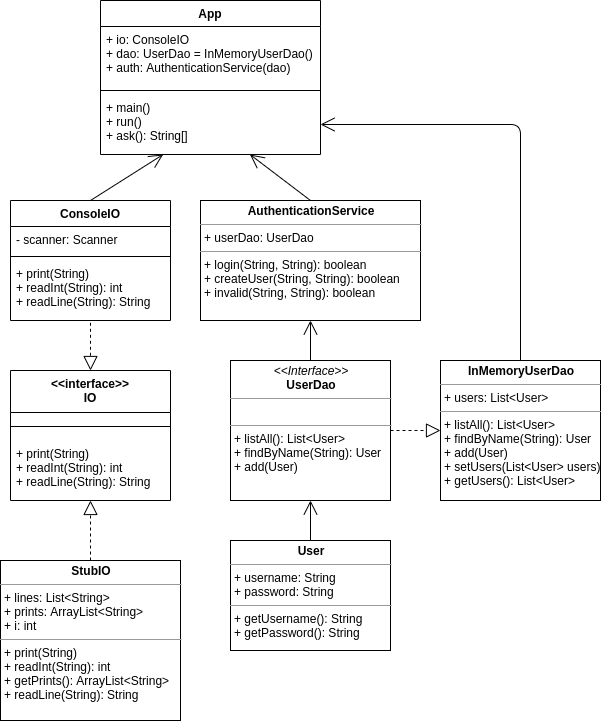

The diagram above was exported from draw.io. Its source (the exported page's mxGraphModel, read from the mxfile embedded in the PNG):
<mxGraphModel dx="454" dy="761" grid="1" gridSize="10" guides="1" tooltips="1" connect="1" arrows="1" fold="1" page="1" pageScale="1" pageWidth="827" pageHeight="1169" math="0" shadow="0">
  <root>
    <mxCell id="0" />
    <mxCell id="1" parent="0" />
    <mxCell id="2pY3LhVlHGpJptUw--jl-12" value="App" style="swimlane;fontStyle=1;align=center;verticalAlign=top;childLayout=stackLayout;horizontal=1;startSize=26;horizontalStack=0;resizeParent=1;resizeParentMax=0;resizeLast=0;collapsible=1;marginBottom=0;" vertex="1" parent="1">
      <mxGeometry x="300" y="210" width="220" height="154" as="geometry" />
    </mxCell>
    <mxCell id="2pY3LhVlHGpJptUw--jl-13" value="+ io: ConsoleIO&#10;+ dao: UserDao = InMemoryUserDao()&#10;+ auth: AuthenticationService(dao)" style="text;strokeColor=none;fillColor=none;align=left;verticalAlign=top;spacingLeft=4;spacingRight=4;overflow=hidden;rotatable=0;points=[[0,0.5],[1,0.5]];portConstraint=eastwest;" vertex="1" parent="2pY3LhVlHGpJptUw--jl-12">
      <mxGeometry y="26" width="220" height="60" as="geometry" />
    </mxCell>
    <mxCell id="2pY3LhVlHGpJptUw--jl-14" value="" style="line;strokeWidth=1;fillColor=none;align=left;verticalAlign=middle;spacingTop=-1;spacingLeft=3;spacingRight=3;rotatable=0;labelPosition=right;points=[];portConstraint=eastwest;" vertex="1" parent="2pY3LhVlHGpJptUw--jl-12">
      <mxGeometry y="86" width="220" height="8" as="geometry" />
    </mxCell>
    <mxCell id="2pY3LhVlHGpJptUw--jl-15" value="+ main()&#10;+ run()&#10;+ ask(): String[]" style="text;strokeColor=none;fillColor=none;align=left;verticalAlign=top;spacingLeft=4;spacingRight=4;overflow=hidden;rotatable=0;points=[[0,0.5],[1,0.5]];portConstraint=eastwest;" vertex="1" parent="2pY3LhVlHGpJptUw--jl-12">
      <mxGeometry y="94" width="220" height="60" as="geometry" />
    </mxCell>
    <mxCell id="2pY3LhVlHGpJptUw--jl-16" value="" style="endArrow=block;dashed=1;endFill=0;endSize=12;html=1;exitX=0.5;exitY=1.038;exitDx=0;exitDy=0;entryX=0.5;entryY=0;entryDx=0;entryDy=0;exitPerimeter=0;" edge="1" parent="1" source="2pY3LhVlHGpJptUw--jl-24" target="2pY3LhVlHGpJptUw--jl-17">
      <mxGeometry width="160" relative="1" as="geometry">
        <mxPoint x="330" y="310" as="sourcePoint" />
        <mxPoint x="490" y="310" as="targetPoint" />
      </mxGeometry>
    </mxCell>
    <mxCell id="2pY3LhVlHGpJptUw--jl-17" value="&lt;&lt;interface&gt;&gt;&#10;IO" style="swimlane;fontStyle=1;align=center;verticalAlign=top;childLayout=stackLayout;horizontal=1;startSize=42;horizontalStack=0;resizeParent=1;resizeParentMax=0;resizeLast=0;collapsible=1;marginBottom=0;" vertex="1" parent="1">
      <mxGeometry x="210" y="580" width="160" height="130" as="geometry" />
    </mxCell>
    <mxCell id="2pY3LhVlHGpJptUw--jl-19" value="" style="line;strokeWidth=1;fillColor=none;align=left;verticalAlign=middle;spacingTop=-1;spacingLeft=3;spacingRight=3;rotatable=0;labelPosition=right;points=[];portConstraint=eastwest;" vertex="1" parent="2pY3LhVlHGpJptUw--jl-17">
      <mxGeometry y="42" width="160" height="28" as="geometry" />
    </mxCell>
    <mxCell id="2pY3LhVlHGpJptUw--jl-20" value="+ print(String)&#10;+ readInt(String): int&#10;+ readLine(String): String" style="text;strokeColor=none;fillColor=none;align=left;verticalAlign=top;spacingLeft=4;spacingRight=4;overflow=hidden;rotatable=0;points=[[0,0.5],[1,0.5]];portConstraint=eastwest;" vertex="1" parent="2pY3LhVlHGpJptUw--jl-17">
      <mxGeometry y="70" width="160" height="60" as="geometry" />
    </mxCell>
    <mxCell id="2pY3LhVlHGpJptUw--jl-21" value="ConsoleIO" style="swimlane;fontStyle=1;align=center;verticalAlign=top;childLayout=stackLayout;horizontal=1;startSize=26;horizontalStack=0;resizeParent=1;resizeParentMax=0;resizeLast=0;collapsible=1;marginBottom=0;" vertex="1" parent="1">
      <mxGeometry x="210" y="410" width="160" height="120" as="geometry" />
    </mxCell>
    <mxCell id="2pY3LhVlHGpJptUw--jl-22" value="- scanner: Scanner" style="text;strokeColor=none;fillColor=none;align=left;verticalAlign=top;spacingLeft=4;spacingRight=4;overflow=hidden;rotatable=0;points=[[0,0.5],[1,0.5]];portConstraint=eastwest;" vertex="1" parent="2pY3LhVlHGpJptUw--jl-21">
      <mxGeometry y="26" width="160" height="26" as="geometry" />
    </mxCell>
    <mxCell id="2pY3LhVlHGpJptUw--jl-23" value="" style="line;strokeWidth=1;fillColor=none;align=left;verticalAlign=middle;spacingTop=-1;spacingLeft=3;spacingRight=3;rotatable=0;labelPosition=right;points=[];portConstraint=eastwest;" vertex="1" parent="2pY3LhVlHGpJptUw--jl-21">
      <mxGeometry y="52" width="160" height="8" as="geometry" />
    </mxCell>
    <mxCell id="2pY3LhVlHGpJptUw--jl-24" value="+ print(String)&#10;+ readInt(String): int&#10;+ readLine(String): String" style="text;strokeColor=none;fillColor=none;align=left;verticalAlign=top;spacingLeft=4;spacingRight=4;overflow=hidden;rotatable=0;points=[[0,0.5],[1,0.5]];portConstraint=eastwest;" vertex="1" parent="2pY3LhVlHGpJptUw--jl-21">
      <mxGeometry y="60" width="160" height="60" as="geometry" />
    </mxCell>
    <mxCell id="2pY3LhVlHGpJptUw--jl-25" value="" style="endArrow=open;endFill=1;endSize=12;html=1;exitX=0.5;exitY=0;exitDx=0;exitDy=0;" edge="1" parent="1" source="2pY3LhVlHGpJptUw--jl-21" target="2pY3LhVlHGpJptUw--jl-15">
      <mxGeometry width="160" relative="1" as="geometry">
        <mxPoint x="330" y="310" as="sourcePoint" />
        <mxPoint x="490" y="310" as="targetPoint" />
      </mxGeometry>
    </mxCell>
    <mxCell id="2pY3LhVlHGpJptUw--jl-26" value="&lt;p style=&quot;margin: 0px ; margin-top: 4px ; text-align: center&quot;&gt;&lt;b&gt;AuthenticationService&lt;/b&gt;&lt;/p&gt;&lt;hr size=&quot;1&quot;&gt;&lt;p style=&quot;margin: 0px ; margin-left: 4px&quot;&gt;+ userDao: UserDao&lt;/p&gt;&lt;hr size=&quot;1&quot;&gt;&lt;p style=&quot;margin: 0px ; margin-left: 4px&quot;&gt;+ login(String, String): boolean&lt;/p&gt;&lt;p style=&quot;margin: 0px ; margin-left: 4px&quot;&gt;+ createUser(String, String): boolean&lt;/p&gt;&lt;p style=&quot;margin: 0px ; margin-left: 4px&quot;&gt;+ invalid(String, String): boolean&lt;/p&gt;" style="verticalAlign=top;align=left;overflow=fill;fontSize=12;fontFamily=Helvetica;html=1;" vertex="1" parent="1">
      <mxGeometry x="400" y="410" width="220" height="120" as="geometry" />
    </mxCell>
    <mxCell id="2pY3LhVlHGpJptUw--jl-27" value="&lt;p style=&quot;margin: 4px 0px 0px ; text-align: center&quot;&gt;&lt;b&gt;User&lt;/b&gt;&lt;/p&gt;&lt;hr size=&quot;1&quot;&gt;&lt;p style=&quot;margin: 0px 0px 0px 4px&quot;&gt;+ username: String&lt;br&gt;+ password: String&lt;/p&gt;&lt;hr size=&quot;1&quot;&gt;&lt;p style=&quot;margin: 0px 0px 0px 4px&quot;&gt;+ getUsername(): String&lt;br&gt;+ getPassword(): String&lt;/p&gt;" style="verticalAlign=top;align=left;overflow=fill;fontSize=12;fontFamily=Helvetica;html=1;" vertex="1" parent="1">
      <mxGeometry x="430" y="750" width="160" height="110" as="geometry" />
    </mxCell>
    <mxCell id="2pY3LhVlHGpJptUw--jl-28" value="&lt;p style=&quot;margin: 0px ; margin-top: 4px ; text-align: center&quot;&gt;&lt;i&gt;&amp;lt;&amp;lt;Interface&amp;gt;&amp;gt;&lt;/i&gt;&lt;br&gt;&lt;b&gt;UserDao&lt;/b&gt;&lt;/p&gt;&lt;hr size=&quot;1&quot;&gt;&lt;p style=&quot;margin: 0px ; margin-left: 4px&quot;&gt;&lt;br&gt;&lt;/p&gt;&lt;hr size=&quot;1&quot;&gt;&lt;p style=&quot;margin: 0px ; margin-left: 4px&quot;&gt;+ listAll(): List&amp;lt;User&amp;gt;&lt;/p&gt;&lt;p style=&quot;margin: 0px ; margin-left: 4px&quot;&gt;+ findByName(String): User&lt;br&gt;+ add(User)&lt;/p&gt;" style="verticalAlign=top;align=left;overflow=fill;fontSize=12;fontFamily=Helvetica;html=1;" vertex="1" parent="1">
      <mxGeometry x="430" y="570" width="160" height="140" as="geometry" />
    </mxCell>
    <mxCell id="2pY3LhVlHGpJptUw--jl-29" value="" style="endArrow=open;endFill=1;endSize=12;html=1;exitX=0.5;exitY=0;exitDx=0;exitDy=0;" edge="1" parent="1" source="2pY3LhVlHGpJptUw--jl-26" target="2pY3LhVlHGpJptUw--jl-15">
      <mxGeometry width="160" relative="1" as="geometry">
        <mxPoint x="330" y="610" as="sourcePoint" />
        <mxPoint x="406" y="349" as="targetPoint" />
      </mxGeometry>
    </mxCell>
    <mxCell id="2pY3LhVlHGpJptUw--jl-30" value="" style="endArrow=open;endFill=1;endSize=12;html=1;exitX=0.5;exitY=0;exitDx=0;exitDy=0;entryX=0.5;entryY=1;entryDx=0;entryDy=0;" edge="1" parent="1" source="2pY3LhVlHGpJptUw--jl-27" target="2pY3LhVlHGpJptUw--jl-28">
      <mxGeometry width="160" relative="1" as="geometry">
        <mxPoint x="330" y="610" as="sourcePoint" />
        <mxPoint x="490" y="610" as="targetPoint" />
      </mxGeometry>
    </mxCell>
    <mxCell id="2pY3LhVlHGpJptUw--jl-31" value="" style="endArrow=open;endFill=1;endSize=12;html=1;entryX=0.5;entryY=1;entryDx=0;entryDy=0;exitX=0.5;exitY=0;exitDx=0;exitDy=0;" edge="1" parent="1" source="2pY3LhVlHGpJptUw--jl-28" target="2pY3LhVlHGpJptUw--jl-26">
      <mxGeometry width="160" relative="1" as="geometry">
        <mxPoint x="330" y="610" as="sourcePoint" />
        <mxPoint x="490" y="610" as="targetPoint" />
      </mxGeometry>
    </mxCell>
    <mxCell id="2pY3LhVlHGpJptUw--jl-32" value="&lt;p style=&quot;margin: 0px ; margin-top: 4px ; text-align: center&quot;&gt;&lt;b&gt;InMemoryUserDao&lt;/b&gt;&lt;/p&gt;&lt;hr size=&quot;1&quot;&gt;&lt;p style=&quot;margin: 0px ; margin-left: 4px&quot;&gt;+ users: List&amp;lt;User&amp;gt;&lt;/p&gt;&lt;hr size=&quot;1&quot;&gt;&lt;p style=&quot;margin: 0px ; margin-left: 4px&quot;&gt;+ listAll(): List&amp;lt;User&amp;gt;&lt;/p&gt;&lt;p style=&quot;margin: 0px ; margin-left: 4px&quot;&gt;+ findByName(String): User&lt;/p&gt;&lt;p style=&quot;margin: 0px ; margin-left: 4px&quot;&gt;+ add(User)&lt;/p&gt;&lt;p style=&quot;margin: 0px ; margin-left: 4px&quot;&gt;+ setUsers(List&amp;lt;User&amp;gt; users)&lt;/p&gt;&lt;p style=&quot;margin: 0px ; margin-left: 4px&quot;&gt;+ getUsers(): List&amp;lt;User&amp;gt;&lt;/p&gt;" style="verticalAlign=top;align=left;overflow=fill;fontSize=12;fontFamily=Helvetica;html=1;" vertex="1" parent="1">
      <mxGeometry x="640" y="570" width="160" height="140" as="geometry" />
    </mxCell>
    <mxCell id="2pY3LhVlHGpJptUw--jl-33" value="" style="endArrow=block;dashed=1;endFill=0;endSize=12;html=1;entryX=0;entryY=0.5;entryDx=0;entryDy=0;exitX=1;exitY=0.5;exitDx=0;exitDy=0;" edge="1" parent="1" source="2pY3LhVlHGpJptUw--jl-28" target="2pY3LhVlHGpJptUw--jl-32">
      <mxGeometry width="160" relative="1" as="geometry">
        <mxPoint x="470" y="570" as="sourcePoint" />
        <mxPoint x="630" y="570" as="targetPoint" />
      </mxGeometry>
    </mxCell>
    <mxCell id="2pY3LhVlHGpJptUw--jl-34" value="&lt;p style=&quot;margin: 0px ; margin-top: 4px ; text-align: center&quot;&gt;&lt;b&gt;StubIO&lt;/b&gt;&lt;/p&gt;&lt;hr size=&quot;1&quot;&gt;&lt;p style=&quot;margin: 0px ; margin-left: 4px&quot;&gt;+ lines: List&amp;lt;String&amp;gt;&lt;/p&gt;&lt;p style=&quot;margin: 0px ; margin-left: 4px&quot;&gt;+ prints: ArrayList&amp;lt;String&amp;gt;&lt;/p&gt;&lt;p style=&quot;margin: 0px ; margin-left: 4px&quot;&gt;+ i: int&lt;/p&gt;&lt;hr size=&quot;1&quot;&gt;&lt;p style=&quot;margin: 0px ; margin-left: 4px&quot;&gt;+ print(String)&lt;/p&gt;&lt;p style=&quot;margin: 0px ; margin-left: 4px&quot;&gt;+ readInt(String): int&lt;/p&gt;&lt;p style=&quot;margin: 0px ; margin-left: 4px&quot;&gt;+ getPrints(): ArrayList&amp;lt;String&amp;gt;&lt;/p&gt;&lt;p style=&quot;margin: 0px ; margin-left: 4px&quot;&gt;+ readLine(String): String&lt;/p&gt;" style="verticalAlign=top;align=left;overflow=fill;fontSize=12;fontFamily=Helvetica;html=1;" vertex="1" parent="1">
      <mxGeometry x="200" y="770" width="180" height="160" as="geometry" />
    </mxCell>
    <mxCell id="2pY3LhVlHGpJptUw--jl-35" value="" style="endArrow=block;dashed=1;endFill=0;endSize=12;html=1;exitX=0.5;exitY=0;exitDx=0;exitDy=0;" edge="1" parent="1" source="2pY3LhVlHGpJptUw--jl-34" target="2pY3LhVlHGpJptUw--jl-20">
      <mxGeometry width="160" relative="1" as="geometry">
        <mxPoint x="110" y="680" as="sourcePoint" />
        <mxPoint x="270" y="730" as="targetPoint" />
      </mxGeometry>
    </mxCell>
    <mxCell id="2pY3LhVlHGpJptUw--jl-36" value="" style="endArrow=open;endFill=1;endSize=12;html=1;entryX=1;entryY=0.5;entryDx=0;entryDy=0;exitX=0.5;exitY=0;exitDx=0;exitDy=0;" edge="1" parent="1" source="2pY3LhVlHGpJptUw--jl-32" target="2pY3LhVlHGpJptUw--jl-15">
      <mxGeometry width="160" relative="1" as="geometry">
        <mxPoint x="540" y="560" as="sourcePoint" />
        <mxPoint x="700" y="560" as="targetPoint" />
        <Array as="points">
          <mxPoint x="720" y="334" />
        </Array>
      </mxGeometry>
    </mxCell>
  </root>
</mxGraphModel>